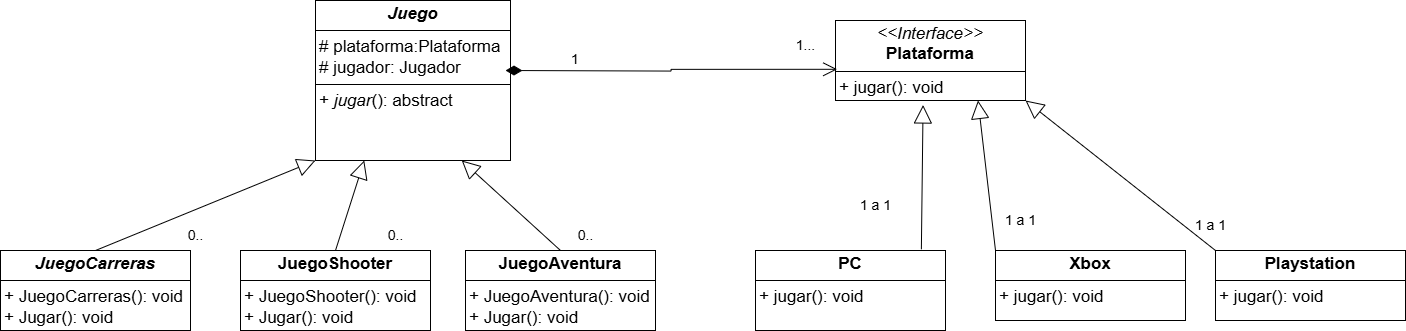

The diagram above was exported from draw.io. Its source (the exported page's mxGraphModel, read from the mxfile embedded in the PNG):
<mxGraphModel dx="1477" dy="814" grid="1" gridSize="10" guides="1" tooltips="1" connect="1" arrows="1" fold="1" page="1" pageScale="1" pageWidth="827" pageHeight="1169" math="0" shadow="0">
  <root>
    <mxCell id="WIyWlLk6GJQsqaUBKTNV-0" />
    <mxCell id="WIyWlLk6GJQsqaUBKTNV-1" parent="WIyWlLk6GJQsqaUBKTNV-0" />
    <mxCell id="aPmWRhkuEjChftAmW0LM-60" value="&lt;p style=&quot;margin:0px;margin-top:4px;text-align:center;&quot;&gt;&lt;font style=&quot;font-size: 17px;&quot;&gt;&lt;i style=&quot;&quot;&gt;&amp;lt;&amp;lt;Interface&amp;gt;&amp;gt;&lt;/i&gt;&lt;br&gt;&lt;b style=&quot;&quot;&gt;Plataforma&lt;/b&gt;&lt;/font&gt;&lt;/p&gt;&lt;hr size=&quot;1&quot; style=&quot;border-style:solid;&quot;&gt;&lt;p style=&quot;margin:0px;margin-left:4px;&quot;&gt;&lt;/p&gt;&lt;p style=&quot;margin:0px;margin-left:4px;&quot;&gt;&lt;font style=&quot;font-size: 17px;&quot;&gt;+ jugar(): void&lt;/font&gt;&lt;/p&gt;" style="verticalAlign=top;align=left;overflow=fill;html=1;whiteSpace=wrap;" parent="WIyWlLk6GJQsqaUBKTNV-1" vertex="1">
      <mxGeometry x="1245" y="370" width="190" height="80" as="geometry" />
    </mxCell>
    <mxCell id="aPmWRhkuEjChftAmW0LM-61" value="&lt;p style=&quot;margin:0px;margin-top:4px;text-align:center;&quot;&gt;&lt;font style=&quot;font-size: 17px;&quot;&gt;&lt;b style=&quot;&quot;&gt;&lt;i&gt;Juego&lt;/i&gt;&lt;/b&gt;&lt;/font&gt;&lt;/p&gt;&lt;hr size=&quot;1&quot; style=&quot;border-style:solid;&quot;&gt;&lt;p style=&quot;margin:0px;margin-left:4px;&quot;&gt;&lt;font style=&quot;font-size: 17px;&quot;&gt;# plataforma:Plataforma&lt;/font&gt;&lt;/p&gt;&lt;p style=&quot;margin:0px;margin-left:4px;&quot;&gt;&lt;font style=&quot;font-size: 17px;&quot;&gt;# jugador: Jugador&lt;/font&gt;&lt;/p&gt;&lt;hr size=&quot;1&quot; style=&quot;border-style:solid;&quot;&gt;&lt;p style=&quot;margin: 0px 0px 0px 4px;&quot;&gt;&lt;font style=&quot;font-size: 17px;&quot;&gt;+ &lt;i&gt;jugar&lt;/i&gt;(): abstract&lt;/font&gt;&lt;/p&gt;" style="verticalAlign=top;align=left;overflow=fill;html=1;whiteSpace=wrap;" parent="WIyWlLk6GJQsqaUBKTNV-1" vertex="1">
      <mxGeometry x="725" y="350" width="195" height="160" as="geometry" />
    </mxCell>
    <mxCell id="aPmWRhkuEjChftAmW0LM-62" value="&lt;p style=&quot;margin:0px;margin-top:4px;text-align:center;&quot;&gt;&lt;i style=&quot;&quot;&gt;&lt;b style=&quot;&quot;&gt;&lt;font style=&quot;font-size: 17px;&quot;&gt;JuegoCarreras&lt;/font&gt;&lt;/b&gt;&lt;/i&gt;&lt;/p&gt;&lt;hr size=&quot;1&quot; style=&quot;border-style:solid;&quot;&gt;&lt;p style=&quot;margin:0px;margin-left:4px;&quot;&gt;&lt;/p&gt;&lt;p style=&quot;margin: 0px 0px 0px 4px;&quot;&gt;&lt;font style=&quot;font-size: 17px;&quot;&gt;+ JuegoCarreras(): void&lt;/font&gt;&lt;/p&gt;&lt;p style=&quot;margin: 0px 0px 0px 4px;&quot;&gt;&lt;font style=&quot;font-size: 17px;&quot;&gt;+ Jugar(): void&amp;nbsp;&lt;/font&gt;&lt;br&gt;&lt;/p&gt;" style="verticalAlign=top;align=left;overflow=fill;html=1;whiteSpace=wrap;" parent="WIyWlLk6GJQsqaUBKTNV-1" vertex="1">
      <mxGeometry x="410" y="600" width="190" height="80" as="geometry" />
    </mxCell>
    <mxCell id="aPmWRhkuEjChftAmW0LM-66" value="&lt;p style=&quot;margin:0px;margin-top:4px;text-align:center;&quot;&gt;&lt;b&gt;&lt;font style=&quot;font-size: 17px;&quot;&gt;JuegoShooter&lt;/font&gt;&lt;/b&gt;&lt;/p&gt;&lt;hr size=&quot;1&quot; style=&quot;border-style:solid;&quot;&gt;&lt;p style=&quot;margin:0px;margin-left:4px;&quot;&gt;&lt;/p&gt;&lt;p style=&quot;margin: 0px 0px 0px 4px;&quot;&gt;&lt;font style=&quot;font-size: 17px;&quot;&gt;+ JuegoShooter(): void&lt;/font&gt;&lt;/p&gt;&lt;p style=&quot;margin: 0px 0px 0px 4px;&quot;&gt;&lt;font style=&quot;font-size: 17px;&quot;&gt;+ Jugar(): void&amp;nbsp;&lt;/font&gt;&lt;/p&gt;" style="verticalAlign=top;align=left;overflow=fill;html=1;whiteSpace=wrap;" parent="WIyWlLk6GJQsqaUBKTNV-1" vertex="1">
      <mxGeometry x="650" y="600" width="190" height="80" as="geometry" />
    </mxCell>
    <mxCell id="aPmWRhkuEjChftAmW0LM-67" value="&lt;p style=&quot;margin:0px;margin-top:4px;text-align:center;&quot;&gt;&lt;b&gt;&lt;font style=&quot;font-size: 17px;&quot;&gt;JuegoAventura&lt;/font&gt;&lt;/b&gt;&lt;/p&gt;&lt;hr size=&quot;1&quot; style=&quot;border-style:solid;&quot;&gt;&lt;p style=&quot;margin:0px;margin-left:4px;&quot;&gt;&lt;/p&gt;&lt;p style=&quot;margin: 0px 0px 0px 4px;&quot;&gt;&lt;font style=&quot;font-size: 17px;&quot;&gt;+ JuegoAventura(): void&lt;/font&gt;&lt;/p&gt;&lt;p style=&quot;margin: 0px 0px 0px 4px;&quot;&gt;&lt;font style=&quot;font-size: 17px;&quot;&gt;+ Jugar(): void&amp;nbsp;&lt;/font&gt;&lt;/p&gt;&lt;p style=&quot;margin: 0px 0px 0px 4px;&quot;&gt;&lt;br&gt;&lt;/p&gt;" style="verticalAlign=top;align=left;overflow=fill;html=1;whiteSpace=wrap;" parent="WIyWlLk6GJQsqaUBKTNV-1" vertex="1">
      <mxGeometry x="875" y="600" width="190" height="80" as="geometry" />
    </mxCell>
    <mxCell id="aPmWRhkuEjChftAmW0LM-68" value="&lt;p style=&quot;margin:0px;margin-top:4px;text-align:center;&quot;&gt;&lt;b style=&quot;&quot;&gt;&lt;font style=&quot;font-size: 17px;&quot;&gt;PC&lt;/font&gt;&lt;/b&gt;&lt;/p&gt;&lt;hr size=&quot;1&quot; style=&quot;border-style:solid;&quot;&gt;&lt;p style=&quot;margin:0px;margin-left:4px;&quot;&gt;&lt;/p&gt;&lt;p style=&quot;margin: 0px 0px 0px 4px;&quot;&gt;&lt;font style=&quot;font-size: 17px;&quot;&gt;+ jugar(): void&lt;/font&gt;&lt;/p&gt;&lt;p style=&quot;margin: 0px 0px 0px 4px;&quot;&gt;&lt;br&gt;&lt;/p&gt;" style="verticalAlign=top;align=left;overflow=fill;html=1;whiteSpace=wrap;" parent="WIyWlLk6GJQsqaUBKTNV-1" vertex="1">
      <mxGeometry x="1165" y="600" width="190" height="80" as="geometry" />
    </mxCell>
    <mxCell id="aPmWRhkuEjChftAmW0LM-69" value="&lt;p style=&quot;margin:0px;margin-top:4px;text-align:center;&quot;&gt;&lt;b style=&quot;&quot;&gt;&lt;font style=&quot;font-size: 17px;&quot;&gt;Xbox&lt;/font&gt;&lt;/b&gt;&lt;/p&gt;&lt;hr size=&quot;1&quot; style=&quot;border-style:solid;&quot;&gt;&lt;p style=&quot;margin:0px;margin-left:4px;&quot;&gt;&lt;/p&gt;&lt;p style=&quot;margin: 0px 0px 0px 4px;&quot;&gt;&lt;font style=&quot;font-size: 17px;&quot;&gt;+ jugar(): void&lt;/font&gt;&lt;/p&gt;&lt;p style=&quot;margin: 0px 0px 0px 4px;&quot;&gt;&lt;br&gt;&lt;/p&gt;" style="verticalAlign=top;align=left;overflow=fill;html=1;whiteSpace=wrap;" parent="WIyWlLk6GJQsqaUBKTNV-1" vertex="1">
      <mxGeometry x="1405" y="600" width="190" height="70" as="geometry" />
    </mxCell>
    <mxCell id="aPmWRhkuEjChftAmW0LM-70" value="&lt;p style=&quot;margin:0px;margin-top:4px;text-align:center;&quot;&gt;&lt;b style=&quot;&quot;&gt;&lt;font style=&quot;font-size: 17px;&quot;&gt;Playstation&lt;/font&gt;&lt;/b&gt;&lt;/p&gt;&lt;hr size=&quot;1&quot; style=&quot;border-style:solid;&quot;&gt;&lt;p style=&quot;margin:0px;margin-left:4px;&quot;&gt;&lt;/p&gt;&lt;p style=&quot;margin: 0px 0px 0px 4px;&quot;&gt;&lt;font style=&quot;font-size: 17px;&quot;&gt;+ jugar(): void&lt;/font&gt;&lt;/p&gt;&lt;p style=&quot;margin: 0px 0px 0px 4px;&quot;&gt;&lt;br&gt;&lt;/p&gt;" style="verticalAlign=top;align=left;overflow=fill;html=1;whiteSpace=wrap;" parent="WIyWlLk6GJQsqaUBKTNV-1" vertex="1">
      <mxGeometry x="1625" y="600" width="190" height="70" as="geometry" />
    </mxCell>
    <mxCell id="aPmWRhkuEjChftAmW0LM-71" value="&lt;font style=&quot;font-size: 14px;&quot;&gt;1&lt;/font&gt;" style="endArrow=open;html=1;endSize=12;startArrow=diamondThin;startSize=14;startFill=1;edgeStyle=orthogonalEdgeStyle;align=left;verticalAlign=bottom;rounded=0;entryX=0.009;entryY=0.61;entryDx=0;entryDy=0;entryPerimeter=0;" parent="WIyWlLk6GJQsqaUBKTNV-1" target="aPmWRhkuEjChftAmW0LM-60" edge="1">
      <mxGeometry x="-0.6176" relative="1" as="geometry">
        <mxPoint x="915" y="420" as="sourcePoint" />
        <mxPoint x="1075" y="420" as="targetPoint" />
        <mxPoint as="offset" />
      </mxGeometry>
    </mxCell>
    <mxCell id="aPmWRhkuEjChftAmW0LM-72" value="" style="endArrow=block;endSize=16;endFill=0;html=1;rounded=0;entryX=0;entryY=1;entryDx=0;entryDy=0;exitX=0.5;exitY=0;exitDx=0;exitDy=0;" parent="WIyWlLk6GJQsqaUBKTNV-1" source="aPmWRhkuEjChftAmW0LM-62" target="aPmWRhkuEjChftAmW0LM-61" edge="1">
      <mxGeometry width="160" relative="1" as="geometry">
        <mxPoint x="495" y="550" as="sourcePoint" />
        <mxPoint x="655" y="550" as="targetPoint" />
      </mxGeometry>
    </mxCell>
    <mxCell id="aPmWRhkuEjChftAmW0LM-73" value="" style="endArrow=block;endSize=16;endFill=0;html=1;rounded=0;entryX=0.25;entryY=1;entryDx=0;entryDy=0;exitX=0.5;exitY=0;exitDx=0;exitDy=0;" parent="WIyWlLk6GJQsqaUBKTNV-1" source="aPmWRhkuEjChftAmW0LM-66" target="aPmWRhkuEjChftAmW0LM-61" edge="1">
      <mxGeometry width="160" relative="1" as="geometry">
        <mxPoint x="755" y="590" as="sourcePoint" />
        <mxPoint x="1005" y="600" as="targetPoint" />
      </mxGeometry>
    </mxCell>
    <mxCell id="aPmWRhkuEjChftAmW0LM-74" value="" style="endArrow=block;endSize=16;endFill=0;html=1;rounded=0;entryX=0.75;entryY=1;entryDx=0;entryDy=0;exitX=0.5;exitY=0;exitDx=0;exitDy=0;" parent="WIyWlLk6GJQsqaUBKTNV-1" source="aPmWRhkuEjChftAmW0LM-67" target="aPmWRhkuEjChftAmW0LM-61" edge="1">
      <mxGeometry width="160" relative="1" as="geometry">
        <mxPoint x="905" y="650" as="sourcePoint" />
        <mxPoint x="918" y="560" as="targetPoint" />
      </mxGeometry>
    </mxCell>
    <mxCell id="aPmWRhkuEjChftAmW0LM-76" value="" style="endArrow=block;endSize=16;endFill=0;html=1;rounded=0;entryX=0.461;entryY=1.056;entryDx=0;entryDy=0;exitX=0.873;exitY=-0.015;exitDx=0;exitDy=0;entryPerimeter=0;exitPerimeter=0;" parent="WIyWlLk6GJQsqaUBKTNV-1" source="aPmWRhkuEjChftAmW0LM-68" target="aPmWRhkuEjChftAmW0LM-60" edge="1">
      <mxGeometry width="160" relative="1" as="geometry">
        <mxPoint x="1307" y="700" as="sourcePoint" />
        <mxPoint x="1155" y="610" as="targetPoint" />
      </mxGeometry>
    </mxCell>
    <mxCell id="aPmWRhkuEjChftAmW0LM-77" value="" style="endArrow=block;endSize=16;endFill=0;html=1;rounded=0;entryX=0.75;entryY=1;entryDx=0;entryDy=0;exitX=0;exitY=0;exitDx=0;exitDy=0;" parent="WIyWlLk6GJQsqaUBKTNV-1" source="aPmWRhkuEjChftAmW0LM-69" target="aPmWRhkuEjChftAmW0LM-60" edge="1">
      <mxGeometry width="160" relative="1" as="geometry">
        <mxPoint x="1387" y="610" as="sourcePoint" />
        <mxPoint x="1335" y="470" as="targetPoint" />
      </mxGeometry>
    </mxCell>
    <mxCell id="aPmWRhkuEjChftAmW0LM-78" value="" style="endArrow=block;endSize=16;endFill=0;html=1;rounded=0;entryX=1;entryY=1;entryDx=0;entryDy=0;exitX=0;exitY=0;exitDx=0;exitDy=0;" parent="WIyWlLk6GJQsqaUBKTNV-1" source="aPmWRhkuEjChftAmW0LM-70" target="aPmWRhkuEjChftAmW0LM-60" edge="1">
      <mxGeometry width="160" relative="1" as="geometry">
        <mxPoint x="1663" y="600" as="sourcePoint" />
        <mxPoint x="1428" y="460" as="targetPoint" />
      </mxGeometry>
    </mxCell>
    <mxCell id="aPmWRhkuEjChftAmW0LM-79" value="&lt;font style=&quot;font-size: 14px;&quot;&gt;1 a 1&lt;/font&gt;" style="text;html=1;align=center;verticalAlign=middle;resizable=0;points=[];autosize=1;strokeColor=none;fillColor=none;" parent="WIyWlLk6GJQsqaUBKTNV-1" vertex="1">
      <mxGeometry x="1595" y="560" width="50" height="30" as="geometry" />
    </mxCell>
    <mxCell id="aPmWRhkuEjChftAmW0LM-80" value="&lt;font style=&quot;font-size: 14px;&quot;&gt;1 a 1&lt;/font&gt;" style="text;html=1;align=center;verticalAlign=middle;resizable=0;points=[];autosize=1;strokeColor=none;fillColor=none;" parent="WIyWlLk6GJQsqaUBKTNV-1" vertex="1">
      <mxGeometry x="1405" y="555" width="50" height="30" as="geometry" />
    </mxCell>
    <mxCell id="aPmWRhkuEjChftAmW0LM-82" value="&lt;font style=&quot;font-size: 14px;&quot;&gt;1 a 1&lt;/font&gt;" style="text;html=1;align=center;verticalAlign=middle;resizable=0;points=[];autosize=1;strokeColor=none;fillColor=none;" parent="WIyWlLk6GJQsqaUBKTNV-1" vertex="1">
      <mxGeometry x="1260" y="540" width="50" height="30" as="geometry" />
    </mxCell>
    <mxCell id="aPmWRhkuEjChftAmW0LM-83" value="&lt;font style=&quot;font-size: 14px;&quot;&gt;1...&lt;/font&gt;" style="text;html=1;align=center;verticalAlign=middle;resizable=0;points=[];autosize=1;strokeColor=none;fillColor=none;" parent="WIyWlLk6GJQsqaUBKTNV-1" vertex="1">
      <mxGeometry x="1195" y="380" width="40" height="30" as="geometry" />
    </mxCell>
    <mxCell id="aPmWRhkuEjChftAmW0LM-84" value="&lt;font style=&quot;font-size: 14px;&quot;&gt;0..&lt;/font&gt;" style="text;html=1;align=center;verticalAlign=middle;resizable=0;points=[];autosize=1;strokeColor=none;fillColor=none;" parent="WIyWlLk6GJQsqaUBKTNV-1" vertex="1">
      <mxGeometry x="585" y="570" width="40" height="30" as="geometry" />
    </mxCell>
    <mxCell id="aPmWRhkuEjChftAmW0LM-85" value="&lt;font style=&quot;font-size: 14px;&quot;&gt;0..&lt;/font&gt;" style="text;html=1;align=center;verticalAlign=middle;resizable=0;points=[];autosize=1;strokeColor=none;fillColor=none;" parent="WIyWlLk6GJQsqaUBKTNV-1" vertex="1">
      <mxGeometry x="785" y="570" width="40" height="30" as="geometry" />
    </mxCell>
    <mxCell id="aPmWRhkuEjChftAmW0LM-86" value="&lt;font style=&quot;font-size: 14px;&quot;&gt;0..&lt;/font&gt;" style="text;html=1;align=center;verticalAlign=middle;resizable=0;points=[];autosize=1;strokeColor=none;fillColor=none;" parent="WIyWlLk6GJQsqaUBKTNV-1" vertex="1">
      <mxGeometry x="975" y="570" width="40" height="30" as="geometry" />
    </mxCell>
  </root>
</mxGraphModel>